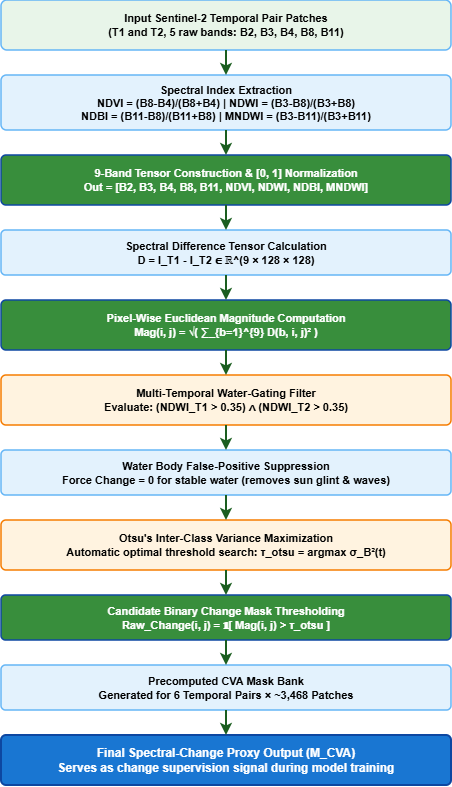

The diagram above was exported from draw.io. Its source (the exported page's mxGraphModel, read from the mxfile embedded in the PNG):
<mxGraphModel dx="1030" dy="527" grid="1" gridSize="10" guides="1" tooltips="1" connect="1" arrows="1" fold="1" page="1" pageScale="1" pageWidth="827" pageHeight="1169" math="0" shadow="0">
  <root>
    <mxCell id="0" />
    <mxCell id="1" parent="0" />
    <mxCell id="EFqB3lHBMJUTvQQXwfX0-2" parent="1" style="rounded=1;arcSize=12;whiteSpace=wrap;html=1;fillColor=#E8F5E9;strokeColor=#64B5F6;strokeWidth=1.5;fontColor=#000000;fontSize=11;fontStyle=1;fontFamily=Helvetica;align=center;" value="Input Sentinel-2 Temporal Pair Patches&#10;(T1 and T2, 5 raw bands: B2, B3, B4, B8, B11)" vertex="1">
      <mxGeometry height="50" width="450" x="200" y="80" as="geometry" />
    </mxCell>
    <mxCell id="EFqB3lHBMJUTvQQXwfX0-3" parent="1" style="rounded=1;arcSize=10;whiteSpace=wrap;html=1;fillColor=#E3F2FD;strokeColor=#64B5F6;strokeWidth=1.5;fontColor=#000000;fontSize=11;fontStyle=1;fontFamily=Helvetica;align=center;" value="Spectral Index Extraction&#10;NDVI = (B8-B4)/(B8+B4)  |  NDWI = (B3-B8)/(B3+B8)&#10;NDBI = (B11-B8)/(B11+B8) | MNDWI = (B3-B11)/(B3+B11)" vertex="1">
      <mxGeometry height="55" width="450" x="200" y="155" as="geometry" />
    </mxCell>
    <mxCell id="EFqB3lHBMJUTvQQXwfX0-4" edge="1" parent="1" source="EFqB3lHBMJUTvQQXwfX0-2" style="edgeStyle=orthogonalEdgeStyle;rounded=0;orthogonalLoop=1;jettySize=auto;html=1;strokeColor=#1B5E20;strokeWidth=2;endArrow=classic;endFill=1;" target="EFqB3lHBMJUTvQQXwfX0-3" value="">
      <mxGeometry relative="1" as="geometry" />
    </mxCell>
    <mxCell id="EFqB3lHBMJUTvQQXwfX0-5" parent="1" style="rounded=1;arcSize=10;whiteSpace=wrap;html=1;fillColor=#388E3C;strokeColor=#0D47A1;strokeWidth=1.5;fontColor=#FFFFFF;fontSize=11;fontStyle=1;fontFamily=Helvetica;align=center;" value="9-Band Tensor Construction &amp; [0, 1] Normalization&#10;Out = [B2, B3, B4, B8, B11, NDVI, NDWI, NDBI, MNDWI]" vertex="1">
      <mxGeometry height="50" width="450" x="200" y="235" as="geometry" />
    </mxCell>
    <mxCell id="EFqB3lHBMJUTvQQXwfX0-6" edge="1" parent="1" source="EFqB3lHBMJUTvQQXwfX0-3" style="edgeStyle=orthogonalEdgeStyle;rounded=0;orthogonalLoop=1;jettySize=auto;html=1;strokeColor=#1B5E20;strokeWidth=2;endArrow=classic;endFill=1;" target="EFqB3lHBMJUTvQQXwfX0-5" value="">
      <mxGeometry relative="1" as="geometry" />
    </mxCell>
    <mxCell id="EFqB3lHBMJUTvQQXwfX0-7" parent="1" style="rounded=1;arcSize=10;whiteSpace=wrap;html=1;fillColor=#E3F2FD;strokeColor=#64B5F6;strokeWidth=1.5;fontColor=#000000;fontSize=11;fontStyle=1;fontFamily=Helvetica;align=center;" value="Spectral Difference Tensor Calculation&#10;D = I_T1 - I_T2 ∈ ℝ^(9 × 128 × 128)" vertex="1">
      <mxGeometry height="45" width="450" x="200" y="310" as="geometry" />
    </mxCell>
    <mxCell id="EFqB3lHBMJUTvQQXwfX0-8" edge="1" parent="1" source="EFqB3lHBMJUTvQQXwfX0-5" style="edgeStyle=orthogonalEdgeStyle;rounded=0;orthogonalLoop=1;jettySize=auto;html=1;strokeColor=#1B5E20;strokeWidth=2;endArrow=classic;endFill=1;" target="EFqB3lHBMJUTvQQXwfX0-7" value="">
      <mxGeometry relative="1" as="geometry" />
    </mxCell>
    <mxCell id="EFqB3lHBMJUTvQQXwfX0-9" parent="1" style="rounded=1;arcSize=10;whiteSpace=wrap;html=1;fillColor=#388E3C;strokeColor=#0D47A1;strokeWidth=1.5;fontColor=#FFFFFF;fontSize=11;fontStyle=1;fontFamily=Helvetica;align=center;" value="Pixel-Wise Euclidean Magnitude Computation&#10;Mag(i, j) = √( ∑_{b=1}^{9} D(b, i, j)² )" vertex="1">
      <mxGeometry height="50" width="450" x="200" y="380" as="geometry" />
    </mxCell>
    <mxCell id="EFqB3lHBMJUTvQQXwfX0-10" edge="1" parent="1" source="EFqB3lHBMJUTvQQXwfX0-7" style="edgeStyle=orthogonalEdgeStyle;rounded=0;orthogonalLoop=1;jettySize=auto;html=1;strokeColor=#1B5E20;strokeWidth=2;endArrow=classic;endFill=1;" target="EFqB3lHBMJUTvQQXwfX0-9" value="">
      <mxGeometry relative="1" as="geometry" />
    </mxCell>
    <mxCell id="EFqB3lHBMJUTvQQXwfX0-11" parent="1" style="rounded=1;arcSize=10;whiteSpace=wrap;html=1;fillColor=#FFF3E0;strokeColor=#F57C00;strokeWidth=1.5;fontColor=#000000;fontSize=11;fontStyle=1;fontFamily=Helvetica;align=center;" value="Multi-Temporal Water-Gating Filter&#10;Evaluate: (NDWI_T1 &gt; 0.35) ∧ (NDWI_T2 &gt; 0.35)" vertex="1">
      <mxGeometry height="50" width="450" x="200" y="455" as="geometry" />
    </mxCell>
    <mxCell id="EFqB3lHBMJUTvQQXwfX0-12" edge="1" parent="1" source="EFqB3lHBMJUTvQQXwfX0-9" style="edgeStyle=orthogonalEdgeStyle;rounded=0;orthogonalLoop=1;jettySize=auto;html=1;strokeColor=#1B5E20;strokeWidth=2;endArrow=classic;endFill=1;" target="EFqB3lHBMJUTvQQXwfX0-11" value="">
      <mxGeometry relative="1" as="geometry" />
    </mxCell>
    <mxCell id="EFqB3lHBMJUTvQQXwfX0-13" parent="1" style="rounded=1;arcSize=10;whiteSpace=wrap;html=1;fillColor=#E3F2FD;strokeColor=#64B5F6;strokeWidth=1.5;fontColor=#000000;fontSize=11;fontStyle=1;fontFamily=Helvetica;align=center;" value="Water Body False-Positive Suppression&#10;Force Change = 0 for stable water (removes sun glint &amp; waves)" vertex="1">
      <mxGeometry height="45" width="450" x="200" y="530" as="geometry" />
    </mxCell>
    <mxCell id="EFqB3lHBMJUTvQQXwfX0-14" edge="1" parent="1" source="EFqB3lHBMJUTvQQXwfX0-11" style="edgeStyle=orthogonalEdgeStyle;rounded=0;orthogonalLoop=1;jettySize=auto;html=1;strokeColor=#1B5E20;strokeWidth=2;endArrow=classic;endFill=1;" target="EFqB3lHBMJUTvQQXwfX0-13" value="">
      <mxGeometry relative="1" as="geometry" />
    </mxCell>
    <mxCell id="EFqB3lHBMJUTvQQXwfX0-15" parent="1" style="rounded=1;arcSize=10;whiteSpace=wrap;html=1;fillColor=#FFF3E0;strokeColor=#F57C00;strokeWidth=1.5;fontColor=#000000;fontSize=11;fontStyle=1;fontFamily=Helvetica;align=center;" value="Otsu's Inter-Class Variance Maximization&#10;Automatic optimal threshold search: τ_otsu = argmax σ_B²(t)" vertex="1">
      <mxGeometry height="50" width="450" x="200" y="600" as="geometry" />
    </mxCell>
    <mxCell id="EFqB3lHBMJUTvQQXwfX0-16" edge="1" parent="1" source="EFqB3lHBMJUTvQQXwfX0-13" style="edgeStyle=orthogonalEdgeStyle;rounded=0;orthogonalLoop=1;jettySize=auto;html=1;strokeColor=#1B5E20;strokeWidth=2;endArrow=classic;endFill=1;" target="EFqB3lHBMJUTvQQXwfX0-15" value="">
      <mxGeometry relative="1" as="geometry" />
    </mxCell>
    <mxCell id="EFqB3lHBMJUTvQQXwfX0-17" parent="1" style="rounded=1;arcSize=10;whiteSpace=wrap;html=1;fillColor=#388E3C;strokeColor=#0D47A1;strokeWidth=1.5;fontColor=#FFFFFF;fontSize=11;fontStyle=1;fontFamily=Helvetica;align=center;" value="Candidate Binary Change Mask Thresholding&#10;Raw_Change(i, j) = 𝟙[ Mag(i, j) &gt; τ_otsu ]" vertex="1">
      <mxGeometry height="45" width="450" x="200" y="675" as="geometry" />
    </mxCell>
    <mxCell id="EFqB3lHBMJUTvQQXwfX0-18" edge="1" parent="1" source="EFqB3lHBMJUTvQQXwfX0-15" style="edgeStyle=orthogonalEdgeStyle;rounded=0;orthogonalLoop=1;jettySize=auto;html=1;strokeColor=#1B5E20;strokeWidth=2;endArrow=classic;endFill=1;" target="EFqB3lHBMJUTvQQXwfX0-17" value="">
      <mxGeometry relative="1" as="geometry" />
    </mxCell>
    <mxCell id="EFqB3lHBMJUTvQQXwfX0-19" parent="1" style="rounded=1;arcSize=10;whiteSpace=wrap;html=1;fillColor=#E3F2FD;strokeColor=#64B5F6;strokeWidth=1.5;fontColor=#000000;fontSize=11;fontStyle=1;fontFamily=Helvetica;align=center;" value="Precomputed CVA Mask Bank&#10;Generated for 6 Temporal Pairs × ~3,468 Patches" vertex="1">
      <mxGeometry height="45" width="450" x="200" y="745" as="geometry" />
    </mxCell>
    <mxCell id="EFqB3lHBMJUTvQQXwfX0-20" edge="1" parent="1" source="EFqB3lHBMJUTvQQXwfX0-17" style="edgeStyle=orthogonalEdgeStyle;rounded=0;orthogonalLoop=1;jettySize=auto;html=1;strokeColor=#1B5E20;strokeWidth=2;endArrow=classic;endFill=1;" target="EFqB3lHBMJUTvQQXwfX0-19" value="">
      <mxGeometry relative="1" as="geometry" />
    </mxCell>
    <mxCell id="EFqB3lHBMJUTvQQXwfX0-21" parent="1" style="rounded=1;arcSize=10;whiteSpace=wrap;html=1;fillColor=#1976D2;strokeColor=#0D47A1;strokeWidth=2;fontColor=#FFFFFF;fontSize=12;fontStyle=1;fontFamily=Helvetica;align=center;" value="Final Spectral-Change Proxy Output (M_CVA)&#10;Serves as change supervision signal during model training" vertex="1">
      <mxGeometry height="50" width="450" x="200" y="815" as="geometry" />
    </mxCell>
    <mxCell id="EFqB3lHBMJUTvQQXwfX0-22" edge="1" parent="1" source="EFqB3lHBMJUTvQQXwfX0-19" style="edgeStyle=orthogonalEdgeStyle;rounded=0;orthogonalLoop=1;jettySize=auto;html=1;strokeColor=#1B5E20;strokeWidth=2;endArrow=classic;endFill=1;" target="EFqB3lHBMJUTvQQXwfX0-21" value="">
      <mxGeometry relative="1" as="geometry" />
    </mxCell>
  </root>
</mxGraphModel>